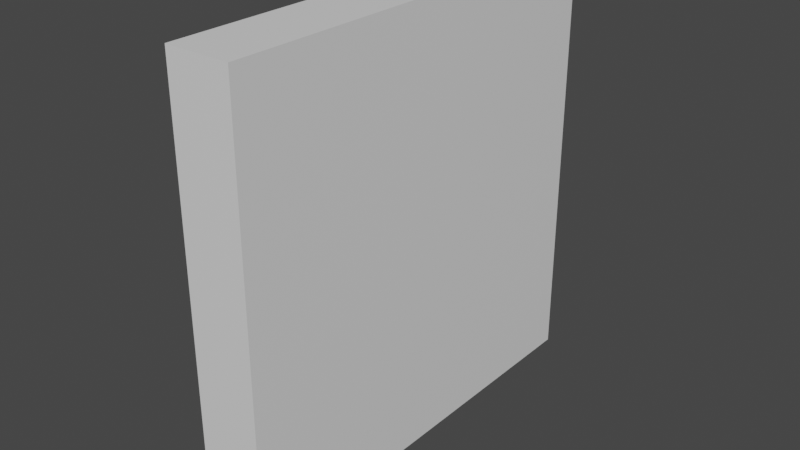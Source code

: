 # Source: Wall.blend  (saved by Blender 3.4.6; exported with 4.5.12 LTS)
import bpy
from mathutils import Matrix  # noqa: F401  (used for matrix-valued properties, if any)

bpy.ops.wm.read_factory_settings(use_empty=True)
scene = bpy.context.scene
scene.name = 'Scene'

# ---- collections
col_collection = bpy.data.collections.new('Collection'); scene.collection.children.link(col_collection)

# ---- materials (node trees are filled in below, after node groups)
mat_material = bpy.data.materials.new('Material')
mat_material.alpha_threshold = 0.0
mat_material.use_transparent_shadow = False
mat_material.roughness = 0.5
mat_material.line_color = (0.0, 0.0, 0.0, 1.0)

# ---- material node trees
mat_material.use_nodes = True; mat_material.node_tree.nodes.clear()
_N = mat_material.node_tree.nodes; _L = mat_material.node_tree.links
n0 = _N.new('ShaderNodeOutputMaterial'); n0.name = 'Material Output'; n0.location = (300, 300)
n1 = _N.new('ShaderNodeBsdfPrincipled'); n1.name = 'Principled BSDF'; n1.location = (10, 300)
n1.distribution = 'GGX'
n1.subsurface_method = 'RANDOM_WALK_SKIN'
n1.inputs[3].default_value = 1.45
n1.inputs[27].default_value = (0.0, 0.0, 0.0, 1.0)
n1.inputs[28].default_value = 1.0
_L.new(n1.outputs[0], n0.inputs[0])
n0.is_active_output = True

# ---- world
world_world = bpy.data.worlds.new('World'); scene.world = world_world
world_world.use_nodes = True; world_world.node_tree.nodes.clear()
_N = world_world.node_tree.nodes; _L = world_world.node_tree.links
n0 = _N.new('ShaderNodeOutputWorld'); n0.name = 'World Output'; n0.location = (300, 300)
n1 = _N.new('ShaderNodeBackground'); n1.name = 'Background'; n1.location = (10, 300)
n1.inputs[0].default_value = (0.05088, 0.05088, 0.05088, 1.0)
_L.new(n1.outputs[0], n0.inputs[0])
n0.is_active_output = True
world_world.color = (0.05088, 0.05088, 0.05088)
world_world.use_sun_shadow = False
world_world.sun_shadow_jitter_overblur = 0.0

# ---- meshes
me_cube = bpy.data.meshes.new('Cube')
me_cube.from_pydata([(0.1492, 1.0, 1.0), (0.1492, 1.0, -1.0), (0.1492, -1.0, 1.0), (0.1492, -1.0, -1.0), (-0.1492, 1.0, 1.0), (-0.1492, 1.0, -1.0), (-0.1492, -1.0, 1.0), (-0.1492, -1.0, -1.0)], [], [(0, 4, 6, 2), (3, 2, 6, 7), (7, 6, 4, 5), (5, 1, 3, 7), (1, 0, 2, 3), (5, 4, 0, 1)])
_uv = me_cube.uv_layers.new(name='UVMap')
_uv.uv.foreach_set('vector', [0.625, 0.5, 0.875, 0.5, 0.875, 0.75, 0.625, 0.75, 0.375, 0.75, 0.625, 0.75, 0.625, 1.0, 0.375, 1.0, 0.375, 0.0, 0.625, 0.0, 0.625, 0.25, 0.375, 0.25, 0.125, 0.5, 0.375, 0.5, 0.375, 0.75, 0.125, 0.75, 0.375, 0.5, 0.625, 0.5, 0.625, 0.75, 0.375, 0.75, 0.375, 0.25, 0.625, 0.25, 0.625, 0.5, 0.375, 0.5])
me_cube.materials.append(mat_material)
me_cube.use_mirror_vertex_groups = False
me_cube.update()

# ---- objects
ob_cube = bpy.data.objects.new('Cube', me_cube)

# ---- transforms, parenting, visibility, modifiers, constraints
ob_cube.location = (0.0, 0.0, 0.0)
ob_cube.lock_rotations_4d = False
ob_cube.empty_display_type = 'ARROWS'
ob_cube.lineart.crease_threshold = 0.0

# ---- collection membership
col_collection.objects.link(ob_cube)

# ---- scene / render settings (as saved in the file)
scene.frame_start = 1; scene.frame_end = 250; scene.frame_set(1)
scene.render.engine = 'BLENDER_EEVEE_NEXT'
scene.cycles.sampling_pattern = 'TABULATED_SOBOL'
scene.cycles.use_light_tree = False
scene.view_settings.view_transform = 'Filmic'
bpy.context.view_layer.update()

# ---- added for rendering (the .blend has no active camera and no usable light): camera, sun
cam_auto = bpy.data.cameras.new('AutoCamera')
cam_auto.lens = 50.0
cam_auto.sensor_width = 36.0
cam_auto.clip_end = 1000.0
ob_auto_camera = bpy.data.objects.new('AutoCamera', cam_auto)
scene.collection.objects.link(ob_auto_camera)
ob_auto_camera.location = (2.63145, -3.15773, 2.10516)
ob_auto_camera.rotation_euler = (1.09748, -7.21219e-08, 0.694738)
scene.camera = ob_auto_camera
light_auto_sun = bpy.data.lights.new('AutoSun', 'SUN')
light_auto_sun.energy = 3.0
light_auto_sun.angle = 0.0523599
ob_auto_sun = bpy.data.objects.new('AutoSun', light_auto_sun)
scene.collection.objects.link(ob_auto_sun)
ob_auto_sun.rotation_euler = (0.872665, 0.174533, 0.523599)
bpy.context.view_layer.update()

